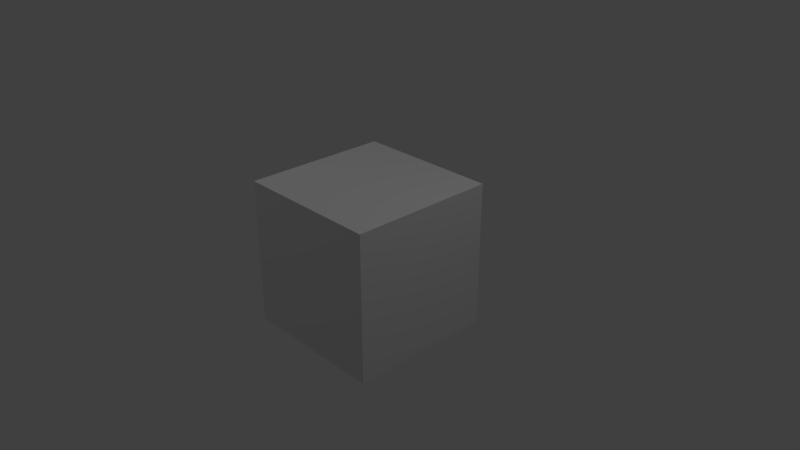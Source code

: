 # Source: ForestBlock_WithBorders.blend  (saved by Blender 2.74.0; exported with 4.5.12 LTS)
import bpy
from mathutils import Matrix  # noqa: F401  (used for matrix-valued properties, if any)

bpy.ops.wm.read_factory_settings(use_empty=True)
scene = bpy.context.scene
scene.name = 'Scene'

# ---- collections
col_collection_1 = bpy.data.collections.new('Collection 1'); scene.collection.children.link(col_collection_1)

# ---- materials (node trees are filled in below, after node groups)
mat_material = bpy.data.materials.new('Material')
mat_material.alpha_threshold = 0.0
mat_material.use_transparent_shadow = False
mat_material.roughness = 0.5
mat_material.specular_intensity = 0.0
mat_material.line_color = (0.0, 0.0, 0.0, 1.0)

# ---- material node trees

# ---- world
world_world = bpy.data.worlds.new('World'); scene.world = world_world
world_world.color = (0.05088, 0.05088, 0.05088)
world_world.use_sun_shadow = False
world_world.sun_shadow_jitter_overblur = 0.0
world_world.cycles.sampling_method = 'NONE'
world_world.cycles.sample_map_resolution = 256

# ---- cameras
cam_camera = bpy.data.cameras.new('Camera')
cam_camera.clip_end = 100.0
cam_camera.lens = 35.0
cam_camera.sensor_width = 32.0
cam_camera.sensor_height = 18.0
cam_camera.ortho_scale = 7.314
cam_camera.dof.focus_distance = 0.0
cam_camera.dof.aperture_fstop = 128.0

# ---- lights
light_point = bpy.data.lights.new('Point', 'POINT')
light_point.transmission_factor = 0.0
light_point.energy = 100.0
light_point.shadow_buffer_clip_start = 0.5
light_point.shadow_soft_size = 0.1
light_point.shadow_maximum_resolution = 0.006
light_point.use_absolute_resolution = True
light_point.cycles.use_multiple_importance_sampling = False
light_lamp = bpy.data.lights.new('Lamp', 'POINT')
light_lamp.transmission_factor = 0.0
light_lamp.cutoff_distance = 30.0
light_lamp.energy = 100.0
light_lamp.shadow_buffer_clip_start = 1.001
light_lamp.shadow_soft_size = 0.1
light_lamp.shadow_maximum_resolution = 0.006
light_lamp.use_absolute_resolution = True
light_lamp.cycles.use_multiple_importance_sampling = False

# ---- meshes
me_cube = bpy.data.meshes.new('Cube')
me_cube.from_pydata([(1.0, -1.0, -1.0), (1.0, 1.0, -1.0), (1.0, 1.0, 1.0), (1.0, -1.0, 1.0), (-1.0, -1.0, -1.0), (-1.0, 1.0, -1.0), (-1.0, 1.0, 1.0), (-1.0, -1.0, 1.0)], [], [(0, 1, 2, 3), (4, 7, 6, 5), (0, 4, 5, 1), (1, 5, 6, 2), (2, 6, 7, 3)])
_uv = me_cube.uv_layers.new(name='UVMap')
_uv.uv.foreach_set('vector', [0.003906, 0.003906, 0.248, 0.003906, 0.248, 0.248, 0.003906, 0.248, 0.248, 0.003906, 0.248, 0.248, 0.003906, 0.248, 0.003906, 0.003906, 0.248, 0.248, 0.003906, 0.248, 0.003906, 0.003906, 0.248, 0.003906, 0.003906, 0.248, 0.003906, 0.003906, 0.248, 0.003906, 0.248, 0.248, 0.248, 0.248, 0.003906, 0.248, 0.003906, 0.003906, 0.248, 0.003906])
me_cube.materials.append(mat_material)
me_cube.use_remesh_preserve_volume = False
me_cube.use_remesh_preserve_attributes = False
me_cube.use_mirror_vertex_groups = False
me_cube.update()

# ---- objects
ob_point = bpy.data.objects.new('Point', light_point)
ob_cube = bpy.data.objects.new('Cube', me_cube)
ob_lamp = bpy.data.objects.new('Lamp', light_lamp)
ob_camera = bpy.data.objects.new('Camera', cam_camera)

# ---- transforms, parenting, visibility, modifiers, constraints
ob_point.location = (-3.849, -2.114, 6.837)
ob_point.lineart.crease_threshold = 0.0
ob_cube.location = (0.0, 0.0, 0.0)
ob_cube.rotation_euler = (1.571, 0.0, 0.0)
ob_cube.lock_rotations_4d = False
ob_cube.empty_display_type = 'ARROWS'
ob_cube.lineart.crease_threshold = 0.0
ob_lamp.location = (4.076, 1.005, 5.904)
ob_lamp.rotation_euler = (0.6503, 0.05522, 1.866)
ob_lamp.lock_rotations_4d = False
ob_lamp.empty_display_type = 'ARROWS'
ob_lamp.color = (0.0, 0.0, 0.0, 0.0)
ob_lamp.lineart.crease_threshold = 0.0
ob_camera.location = (7.481, -6.508, 5.344)
ob_camera.rotation_euler = (1.109, 0.0, 0.8149)
ob_camera.lock_rotations_4d = False
ob_camera.empty_display_type = 'ARROWS'
ob_camera.color = (0.0, 0.0, 0.0, 0.0)
ob_camera.display_type = 'WIRE'
ob_camera.lineart.crease_threshold = 0.0

# ---- collection membership
col_collection_1.objects.link(ob_point)
col_collection_1.objects.link(ob_cube)
col_collection_1.objects.link(ob_lamp)
col_collection_1.objects.link(ob_camera)

# ---- scene / render settings (as saved in the file)
scene.camera = ob_camera
scene.frame_start = 1; scene.frame_end = 250; scene.frame_set(1)
scene.render.engine = 'BLENDER_EEVEE_NEXT'
scene.render.resolution_percentage = 50
scene.render.dither_intensity = 0.0
scene.cycles.use_denoising = False
scene.cycles.samples = 10
scene.cycles.sampling_pattern = 'TABULATED_SOBOL'
scene.cycles.light_sampling_threshold = 0.0
scene.cycles.use_adaptive_sampling = False
scene.cycles.use_light_tree = False
scene.cycles.blur_glossy = 0.0
scene.cycles.pixel_filter_type = 'GAUSSIAN'
scene.cycles.sample_clamp_indirect = 0.0
scene.view_settings.view_transform = 'Standard'
bpy.context.view_layer.update()
